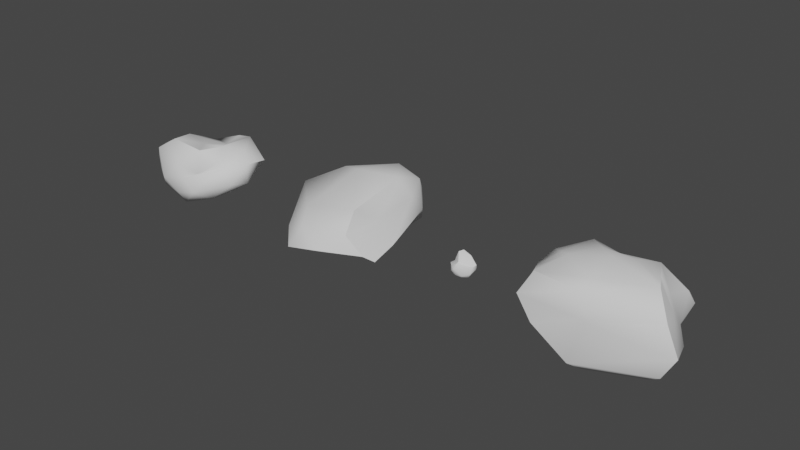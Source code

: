 # Source: stonecollection.blend  (saved by Blender 2.80.75; exported with 4.5.12 LTS)
import bpy
from mathutils import Matrix  # noqa: F401  (used for matrix-valued properties, if any)

bpy.ops.wm.read_factory_settings(use_empty=True)
scene = bpy.context.scene
scene.name = 'Scene'

# ---- collections
col_collection = bpy.data.collections.new('Collection'); scene.collection.children.link(col_collection)

# ---- node groups
ng_auto_smooth = bpy.data.node_groups.new('Auto Smooth', 'GeometryNodeTree')
_s = ng_auto_smooth.interface.new_socket(name='Geometry', in_out='OUTPUT', socket_type='NodeSocketGeometry')
_s = ng_auto_smooth.interface.new_socket(name='Geometry', in_out='INPUT', socket_type='NodeSocketGeometry')
_s = ng_auto_smooth.interface.new_socket(name='Angle', in_out='INPUT', socket_type='NodeSocketFloat')
_s.subtype = 'ANGLE'
_s.min_value = 0.0
_s.max_value = 3.142
ng_auto_smooth.is_modifier = True
_N = ng_auto_smooth.nodes; _L = ng_auto_smooth.links
n0 = _N.new('NodeGroupOutput'); n0.name = 'Group Output'; n0.location = (480, -100)
n1 = _N.new('NodeGroupInput'); n1.name = 'Group Input'; n1.location = (-420, -300)
n2 = _N.new('NodeGroupInput'); n2.name = 'Group Input.001'; n2.location = (-60, -100)
n3 = _N.new('GeometryNodeSetShadeSmooth'); n3.name = 'Set Shade Smooth'; n3.location = (120, -100)
n3.domain = 'EDGE'
n4 = _N.new('GeometryNodeSetShadeSmooth'); n4.name = 'Set Shade Smooth.001'; n4.location = (300, -100)
n5 = _N.new('GeometryNodeInputMeshEdgeAngle'); n5.name = 'Edge Angle'; n5.location = (-420, -220)
n6 = _N.new('GeometryNodeInputEdgeSmooth'); n6.name = 'Is Edge Smooth'; n6.location = (-60, -160)
n7 = _N.new('GeometryNodeInputShadeSmooth'); n7.name = 'Is Face Smooth'; n7.location = (-240, -340)
n8 = _N.new('FunctionNodeBooleanMath'); n8.name = 'Boolean Math'; n8.location = (-60, -220)
n9 = _N.new('FunctionNodeCompare'); n9.name = 'Compare'; n9.location = (-240, -180)
n9.operation = 'LESS_EQUAL'
_L.new(n5.outputs[0], n9.inputs[0])
_L.new(n4.outputs[0], n0.inputs[0])
_L.new(n1.outputs[1], n9.inputs[1])
_L.new(n9.outputs[0], n8.inputs[0])
_L.new(n7.outputs[0], n8.inputs[1])
_L.new(n2.outputs[0], n3.inputs[0])
_L.new(n6.outputs[0], n3.inputs[1])
_L.new(n3.outputs[0], n4.inputs[0])
_L.new(n8.outputs[0], n3.inputs[2])
n0.is_active_output = True

# ---- world
world_world = bpy.data.worlds.new('World'); scene.world = world_world
world_world.use_nodes = True; world_world.node_tree.nodes.clear()
_N = world_world.node_tree.nodes; _L = world_world.node_tree.links
n0 = _N.new('ShaderNodeOutputWorld'); n0.name = 'World Output'; n0.location = (300, 300)
n1 = _N.new('ShaderNodeBackground'); n1.name = 'Background'; n1.location = (10, 300)
n1.inputs[0].default_value = (0.05088, 0.05088, 0.05088, 1.0)
_L.new(n1.outputs[0], n0.inputs[0])
n0.is_active_output = True
world_world.color = (0.05088, 0.05088, 0.05088)
world_world.use_sun_shadow = False
world_world.sun_shadow_jitter_overblur = 0.0

# ---- meshes
me_sphere_001 = bpy.data.meshes.new('Sphere.001')
me_sphere_001.from_pydata([(0.1323, 0.436, 1.021), (0.1395, 0.631, 0.9106), (0.1828, 0.5992, 0.3663), (0.1323, 0.802, -0.3446), (0.1323, 0.436, -0.7106), (0.1323, -0.064, 1.155), (0.6078, 0.09051, 1.021), (0.7872, 0.4067, 0.7053), (0.9146, 0.4481, 0.2053), (0.7872, 0.4067, -0.2947), (0.6078, 0.09051, -0.7106), (0.4262, -0.4685, 1.021), (0.6248, -0.6772, 0.5258), (0.6382, -0.8686, 0.1799), (0.5784, -0.7239, -0.2301), (0.4262, -0.4685, -0.7106), (0.1323, -0.064, -0.8446), (-0.1616, -0.4685, 1.021), (-0.2093, -0.5675, 0.7448), (-0.288, -0.6759, 0.2448), (-0.2093, -0.5675, -0.2552), (-0.1616, -0.4685, -0.7106), (-0.1829, 0.1273, 1.042), (-0.3082, 0.5485, 0.8785), (-0.4356, 0.5899, 0.3785), (-0.3082, 0.5485, -0.1215), (-0.2089, 0.01266, -0.7557), (-0.3404, -0.219, -0.5761), (-0.4699, 0.02436, -0.367), (-0.573, -0.009139, 0.133), (-0.4699, 0.02436, 0.633), (-0.3835, -0.1367, 0.8532), (0.09345, -0.4579, 0.9005), (0.06891, -0.4124, -0.746), (0.2094, -0.4452, -0.2566), (0.2094, -0.5536, 0.2434), (0.1733, -0.4889, 0.7068), (0.2234, -0.4507, 0.933), (0.3729, -0.6975, -0.4107), (0.3729, -0.6975, 0.5893), (-0.2746, -0.1032, -0.6659), (-0.5043, 0.2904, 0.2557), (-0.2832, -0.004704, 0.9477), (-0.01469, -0.2663, 1.088), (-0.01469, -0.2663, -0.7776), (-0.3891, 0.2864, -0.2443), (-0.3891, 0.2864, 0.7557), (0.2234, -0.4507, -0.7991), (0.4123, -0.8059, 0.08934), (0.715, -0.2233, 0.2511), (0.6119, -0.1898, 0.7511), (0.517, -0.189, 1.021), (0.517, -0.189, -0.7106), (0.6119, -0.1898, -0.2489), (0.2792, -0.2663, -0.7776), (0.8424, 0.06519, 0.1349), (0.5624, -0.04924, 1.021), (0.7271, 0.06123, -0.3651), (-0.04421, -0.4044, -0.744), (-0.03931, -0.6148, 0.2441), (0.2792, -0.2663, 1.088), (-0.04421, -0.4044, 0.988), (6.071e-05, -0.5064, -0.2559), (-0.01799, -0.5282, 0.7258), (0.1044, -0.3585, -0.7883), (0.1044, -0.3585, 1.011), (0.7271, 0.06123, 0.6349), (0.5624, -0.04924, -0.7106)], [], [(4, 10, 9, 3), (2, 8, 7, 1), (0, 6, 5), (16, 10, 4), (3, 9, 8, 2), (1, 7, 6, 0), (49, 13, 12, 50), (56, 51, 11, 60), (54, 15, 52, 67), (53, 14, 13, 49), (50, 12, 11, 51), (52, 15, 14, 53), (65, 61, 17, 43), (64, 58, 33, 47), (62, 20, 19, 59), (63, 18, 17, 61), (58, 21, 20, 62), (59, 19, 18, 63), (44, 40, 27, 21), (45, 25, 24, 41), (46, 23, 22, 42), (40, 26, 25, 45), (41, 24, 23, 46), (43, 42, 22, 5), (16, 4, 26), (25, 3, 2, 24), (23, 1, 0, 22), (26, 4, 3, 25), (24, 2, 1, 23), (22, 0, 5), (19, 29, 30, 18), (21, 27, 28, 20), (18, 30, 31, 17), (20, 28, 29, 19), (48, 35, 36, 39), (47, 33, 34, 38), (39, 36, 32, 37), (38, 34, 35, 48), (14, 38, 48, 13), (12, 39, 37, 11), (15, 47, 38, 14), (13, 48, 39, 12), (17, 31, 42, 43), (29, 41, 46, 30), (27, 40, 45, 28), (30, 46, 42, 31), (28, 45, 41, 29), (16, 26, 40, 44), (54, 64, 47, 15), (60, 65, 43, 5), (67, 52, 53, 57), (66, 50, 51, 56), (57, 53, 49, 55), (55, 49, 50, 66), (8, 55, 66, 7), (9, 57, 55, 8), (7, 66, 56, 6), (10, 67, 57, 9), (11, 37, 65, 60), (16, 44, 64, 54), (35, 59, 63, 36), (33, 58, 62, 34), (36, 63, 61, 32), (34, 62, 59, 35), (44, 21, 58, 64), (37, 32, 61, 65), (16, 54, 67, 10), (6, 56, 60, 5)])
me_sphere_001.polygons.foreach_set('use_smooth', [True] * 68)
_uv = me_sphere_001.uv_layers.new(name='UVMap')
_uv.uv.foreach_set('vector', [0.4744, 0.4666, 0.6225, 0.4969, 0.6803, 0.3965, 0.4775, 0.3681, 0.5484, 0.1798, 0.7448, 0.27, 0.7448, 0.1272, 0.57, 0.03043, 0.08925, 0.7823, 0.2109, 0.8782, 0.2315, 0.7694, 0.516, 0.7615, 0.5168, 0.8776, 0.6521, 0.7902, 0.4775, 0.3681, 0.6803, 0.3965, 0.7448, 0.27, 0.5484, 0.1798, 0.57, 0.03043, 0.7448, 0.1272, 0.7342, 0.03033, 0.586, 0.0, 0.1989, 0.2139, 0.382, 0.2341, 0.3303, 0.1381, 0.1969, 0.07514, 0.2473, 0.8591, 0.2837, 0.8399, 0.3565, 0.8017, 0.294, 0.7855, 0.449, 0.7739, 0.382, 0.7862, 0.4494, 0.8319, 0.4831, 0.8547, 0.1966, 0.352, 0.3462, 0.3473, 0.382, 0.2341, 0.1989, 0.2139, 0.1969, 0.07514, 0.3303, 0.1381, 0.2866, 0.0, 0.2033, 6.602e-08, 0.2029, 0.4796, 0.2862, 0.4796, 0.3462, 0.3473, 0.1966, 0.352, 0.3083, 0.7284, 0.3125, 0.6869, 0.3248, 0.6586, 0.2782, 0.714, 0.4395, 0.7244, 0.4407, 0.6798, 0.4285, 0.707, 0.404, 0.7469, 0.8555, 0.6404, 0.7938, 0.6367, 0.7544, 0.7748, 0.827, 0.7797, 0.8285, 0.9084, 0.7728, 0.9094, 0.7866, 0.9825, 0.8239, 0.9744, 0.8603, 0.5021, 0.823, 0.5102, 0.7938, 0.6367, 0.8555, 0.6404, 0.827, 0.7797, 0.7544, 0.7748, 0.7728, 0.9094, 0.8285, 0.9084, 0.4751, 0.702, 0.5432, 0.641, 0.5186, 0.6063, 0.4341, 0.6424, 0.6625, 0.604, 0.7272, 0.6336, 0.7544, 0.5565, 0.6785, 0.5267, 0.09618, 0.6153, 0.03072, 0.6646, 0.1586, 0.6903, 0.1875, 0.647, 0.5432, 0.641, 0.5677, 0.6757, 0.7272, 0.6336, 0.6625, 0.604, 0.07652, 0.5281, 0.0, 0.5767, 0.03072, 0.6646, 0.09618, 0.6153, 0.2782, 0.714, 0.1875, 0.647, 0.1586, 0.6903, 0.2315, 0.7694, 0.516, 0.7615, 0.6521, 0.7902, 0.5677, 0.6757, 0.3866, 0.2797, 0.4775, 0.3681, 0.5484, 0.1798, 0.382, 0.1368, 0.03072, 0.6646, 0.0327, 0.7822, 0.08925, 0.7823, 0.1586, 0.6903, 0.5677, 0.6757, 0.6521, 0.7902, 0.7544, 0.7847, 0.7272, 0.6336, 0.382, 0.1368, 0.5484, 0.1798, 0.57, 0.03043, 0.4511, 0.01031, 0.1586, 0.6903, 0.08925, 0.7823, 0.2315, 0.7694, 0.3565, 0.5237, 0.153, 0.4796, 0.1616, 0.5659, 0.3429, 0.6085, 0.4341, 0.6424, 0.5186, 0.6063, 0.5977, 0.5743, 0.416, 0.5774, 0.3429, 0.6085, 0.1616, 0.5659, 0.2165, 0.6038, 0.3248, 0.6586, 0.416, 0.5774, 0.5977, 0.5743, 0.6026, 0.4969, 0.3985, 0.4996, 0.9421, 0.7582, 0.8996, 0.7846, 0.8842, 0.9074, 0.9279, 0.8893, 0.9321, 0.4969, 0.891, 0.5053, 0.9173, 0.6442, 0.9489, 0.6166, 0.9279, 0.8893, 0.8842, 0.9074, 0.8602, 0.9567, 0.8958, 0.9692, 0.752, 0.001967, 0.7448, 0.09037, 0.8094, 0.09582, 0.8094, 0.0, 1.0, 0.6729, 0.9489, 0.6166, 0.9421, 0.7582, 0.9983, 0.792, 1.0, 0.8787, 0.9279, 0.8893, 0.8958, 0.9692, 0.9486, 1.0, 0.985, 0.5277, 0.9321, 0.4969, 0.9489, 0.6166, 1.0, 0.6729, 0.9983, 0.792, 0.9421, 0.7582, 0.9279, 0.8893, 1.0, 0.8787, 0.3248, 0.6586, 0.2165, 0.6038, 0.1875, 0.647, 0.2782, 0.714, 0.153, 0.4796, 0.07652, 0.5281, 0.09618, 0.6153, 0.1616, 0.5659, 0.5186, 0.6063, 0.5432, 0.641, 0.6625, 0.604, 0.5977, 0.5743, 0.1616, 0.5659, 0.09618, 0.6153, 0.1875, 0.647, 0.2165, 0.6038, 0.5977, 0.5743, 0.6625, 0.604, 0.6785, 0.5267, 0.6026, 0.4969, 0.516, 0.7615, 0.5677, 0.6757, 0.5432, 0.641, 0.4751, 0.702, 0.449, 0.7739, 0.4395, 0.7244, 0.404, 0.7469, 0.382, 0.7862, 0.294, 0.7855, 0.3083, 0.7284, 0.2782, 0.714, 0.2315, 0.7694, 0.1612, 0.4796, 0.2029, 0.4796, 0.1966, 0.352, 0.1194, 0.3843, 0.1197, 0.1074, 0.1969, 0.07514, 0.2033, 6.602e-08, 0.1616, 3.301e-08, 0.1194, 0.3843, 0.1966, 0.352, 0.1989, 0.2139, 0.1105, 0.2462, 0.1105, 0.2462, 0.1989, 0.2139, 0.1969, 0.07514, 0.1197, 0.1074, 0.0, 0.2266, 0.1105, 0.2462, 0.1197, 0.1074, 0.02033, 0.08778, 0.02009, 0.3647, 0.1194, 0.3843, 0.1105, 0.2462, 0.0, 0.2266, 0.02033, 0.08778, 0.1197, 0.1074, 0.1616, 3.301e-08, 0.1199, 6.602e-08, 0.1195, 0.4796, 0.1612, 0.4796, 0.1194, 0.3843, 0.02009, 0.3647, 0.3565, 0.8017, 0.3384, 0.7429, 0.3083, 0.7284, 0.294, 0.7855, 0.516, 0.7615, 0.4751, 0.702, 0.4395, 0.7244, 0.449, 0.7739, 0.8996, 0.7846, 0.827, 0.7797, 0.8285, 0.9084, 0.8842, 0.9074, 0.891, 0.5053, 0.8603, 0.5021, 0.8555, 0.6404, 0.9173, 0.6442, 0.8842, 0.9074, 0.8285, 0.9084, 0.8239, 0.9744, 0.8602, 0.9567, 0.9173, 0.6442, 0.8555, 0.6404, 0.827, 0.7797, 0.8996, 0.7846, 0.4751, 0.702, 0.4341, 0.6424, 0.4407, 0.6798, 0.4395, 0.7244, 0.8958, 0.9692, 0.8602, 0.9567, 0.8239, 0.9744, 0.8674, 0.9833, 0.516, 0.7615, 0.449, 0.7739, 0.4831, 0.8547, 0.5168, 0.8776, 0.2109, 0.8782, 0.2473, 0.8591, 0.294, 0.7855, 0.2315, 0.7694])
me_sphere_001.use_remesh_preserve_volume = False
me_sphere_001.use_remesh_preserve_attributes = False
me_sphere_001.use_mirror_vertex_groups = False
me_sphere_001.update()
me_icosphere = bpy.data.meshes.new('Icosphere')
me_icosphere.from_pydata([(0.002032, -0.001141, -0.2563), (0.1943, -0.09534, -0.1823), (-0.06514, -0.2095, -0.1359), (-0.1989, -0.001949, -0.08899), (-0.06557, 0.1999, -0.1421), (0.1969, 0.1098, -0.1681), (0.04139, -0.2082, 0.07945), (-0.1677, -0.1249, 0.08382), (-0.2447, 0.1851, 0.03066), (0.07214, 0.2064, 0.08712), (0.1614, -0.02127, 0.02646), (-0.01383, 0.006168, 0.2437), (-0.0335, -0.1242, -0.2378), (0.1092, -0.08031, -0.2521), (0.0705, -0.2001, -0.1699), (0.2196, 0.01977, -0.1556), (0.1097, 0.08013, -0.2197), (-0.121, -0.008458, -0.2181), (-0.1683, -0.1294, -0.1505), (-0.03683, 0.1219, -0.217), (-0.1537, 0.09821, -0.2048), (0.06172, 0.1904, -0.1505), (0.2306, -0.02715, -0.07487), (0.2473, 0.07785, -0.07282), (-0.02958, -0.2486, -0.008453), (0.108, -0.1573, 0.04106), (-0.205, -0.07954, 0.02029), (-0.138, -0.2092, -0.05367), (-0.2099, 0.2346, -0.121), (-0.2721, 0.1073, -0.08321), (0.1747, 0.1685, -0.07799), (-0.0007535, 0.2434, -0.01526), (0.1309, -0.1059, -0.01343), (-0.08484, -0.2138, 0.05696), (-0.2319, 0.03214, 0.03215), (-0.07089, 0.2036, 0.1151), (0.1553, 0.1125, 0.112), (0.03411, -0.1367, 0.08925), (0.07747, -0.03221, 0.1477), (-0.11, -0.05914, 0.09626), (-0.1306, 0.08745, 0.1079), (0.01413, 0.1217, 0.23)], [], [(0, 13, 12), (1, 13, 15), (0, 12, 17), (0, 17, 19), (0, 19, 16), (1, 15, 22), (2, 14, 24), (3, 18, 26), (4, 20, 28), (5, 21, 30), (1, 22, 25), (2, 24, 27), (3, 26, 29), (4, 28, 31), (5, 30, 23), (6, 32, 37), (7, 33, 39), (8, 34, 40), (9, 35, 41), (10, 36, 38), (38, 41, 11), (38, 36, 41), (36, 9, 41), (41, 40, 11), (41, 35, 40), (35, 8, 40), (40, 39, 11), (40, 34, 39), (34, 7, 39), (39, 37, 11), (39, 33, 37), (33, 6, 37), (37, 38, 11), (37, 32, 38), (32, 10, 38), (23, 36, 10), (23, 30, 36), (30, 9, 36), (31, 35, 9), (31, 28, 35), (28, 8, 35), (29, 34, 8), (29, 26, 34), (26, 7, 34), (27, 33, 7), (27, 24, 33), (24, 6, 33), (25, 32, 6), (25, 22, 32), (22, 10, 32), (30, 31, 9), (30, 21, 31), (21, 4, 31), (28, 29, 8), (28, 20, 29), (20, 3, 29), (26, 27, 7), (26, 18, 27), (18, 2, 27), (24, 25, 6), (24, 14, 25), (14, 1, 25), (22, 23, 10), (22, 15, 23), (15, 5, 23), (16, 21, 5), (16, 19, 21), (19, 4, 21), (19, 20, 4), (19, 17, 20), (17, 3, 20), (17, 18, 3), (17, 12, 18), (12, 2, 18), (15, 16, 5), (15, 13, 16), (13, 0, 16), (12, 14, 2), (12, 13, 14), (13, 1, 14)])
me_icosphere.polygons.foreach_set('use_smooth', [True] * 80)
_uv = me_icosphere.uv_layers.new(name='UVMap')
_uv.uv.foreach_set('vector', [0.5185, 0.2746, 0.4647, 0.3717, 0.4038, 0.256, 0.8744, 0.006524, 0.971, 0.0, 0.87, 0.1084, 0.5185, 0.2746, 0.4038, 0.256, 0.4971, 0.1659, 0.5185, 0.2746, 0.4971, 0.1659, 0.6288, 0.22, 0.5185, 0.2746, 0.6288, 0.22, 0.6143, 0.3466, 0.8744, 0.006524, 0.87, 0.1084, 0.7914, 0.08977, 0.7975, 0.629, 0.8207, 0.5109, 0.9221, 0.6507, 0.1342, 0.2633, 0.00402, 0.2325, 0.1423, 0.1559, 0.7047, 0.1718, 0.5901, 0.1237, 0.7156, 0.0441, 0.9117, 0.179, 0.9797, 0.2469, 0.8666, 0.249, 0.7432, 0.7252, 0.8471, 0.7158, 0.8471, 0.8981, 0.7975, 0.629, 0.9221, 0.6507, 0.8311, 0.7158, 0.1342, 0.2633, 0.1423, 0.1559, 0.2228, 0.3332, 0.4525, 0.5046, 0.523, 0.4048, 0.4907, 0.6024, 0.9117, 0.179, 0.8666, 0.249, 0.8075, 0.1771, 0.03704, 0.6193, 0.1289, 0.5079, 0.1003, 0.6292, 0.06537, 0.736, 0.0, 0.6736, 0.1384, 0.712, 0.3424, 0.2897, 0.232, 0.2103, 0.3066, 0.1603, 0.5404, 0.7052, 0.6299, 0.6139, 0.7002, 0.7365, 0.2179, 0.5168, 0.3511, 0.5756, 0.2134, 0.6432, 0.2134, 0.6432, 0.3511, 0.731, 0.2457, 0.7565, 0.2134, 0.6432, 0.3511, 0.5756, 0.3511, 0.731, 0.5548, 0.7882, 0.5404, 0.7052, 0.7002, 0.7365, 0.389, 0.05791, 0.3066, 0.1603, 0.3164, 0.0, 0.389, 0.05791, 0.389, 0.1961, 0.3066, 0.1603, 0.6299, 0.6139, 0.6635, 0.4525, 0.7002, 0.5816, 0.3066, 0.1603, 0.1925, 0.09036, 0.3164, 0.0, 0.3066, 0.1603, 0.232, 0.2103, 0.1925, 0.09036, 0.8534, 0.3787, 0.8018, 0.2814, 0.8534, 0.249, 0.1925, 0.09036, 0.1195, 0.01737, 0.3164, 0.0, 0.1384, 0.712, 0.0, 0.6736, 0.1003, 0.6292, 0.0, 0.6736, 0.03704, 0.6193, 0.1003, 0.6292, 0.1003, 0.6292, 0.2134, 0.6432, 0.2457, 0.7565, 0.1003, 0.6292, 0.1289, 0.5079, 0.2134, 0.6432, 0.1289, 0.5079, 0.2179, 0.5168, 0.2134, 0.6432, 0.305, 0.4031, 0.3511, 0.5756, 0.2179, 0.5168, 0.8075, 0.1771, 0.8666, 0.249, 0.7156, 0.249, 0.3929, 0.7116, 0.5404, 0.7052, 0.5548, 0.7882, 0.4907, 0.6024, 0.6299, 0.6139, 0.5404, 0.7052, 0.4907, 0.6024, 0.523, 0.4048, 0.6299, 0.6139, 0.523, 0.4048, 0.6635, 0.4525, 0.6299, 0.6139, 0.2228, 0.3332, 0.232, 0.2103, 0.3424, 0.2897, 0.2228, 0.3332, 0.1423, 0.1559, 0.232, 0.2103, 0.1423, 0.1559, 0.1431, 0.08207, 0.232, 0.2103, 0.0, 0.1221, 0.05606, 0.03326, 0.1431, 0.08207, 0.8311, 0.7158, 0.9221, 0.6507, 0.9365, 0.7158, 0.9221, 0.6507, 1.0, 0.6261, 0.9365, 0.7158, 0.3743, 0.4786, 0.3511, 0.5402, 0.357, 0.4031, 0.3743, 0.4786, 0.3743, 0.6565, 0.3511, 0.5402, 0.2083, 0.4118, 0.2179, 0.5168, 0.1289, 0.5079, 0.3929, 0.7116, 0.4907, 0.6024, 0.5404, 0.7052, 0.3929, 0.7116, 0.389, 0.5947, 0.4907, 0.6024, 0.389, 0.5947, 0.4525, 0.5046, 0.4907, 0.6024, 0.2869, 0.4031, 0.2228, 0.3332, 0.3424, 0.2897, 0.7156, 0.0441, 0.5901, 0.1237, 0.5955, 0.0, 0.8018, 0.249, 0.8018, 0.3792, 0.7156, 0.366, 0.1423, 0.1559, 0.0, 0.1221, 0.1431, 0.08207, 0.1423, 0.1559, 0.00402, 0.2325, 0.0, 0.1221, 0.7158, 0.6991, 0.7975, 0.629, 0.8311, 0.7158, 0.9221, 0.6507, 0.9772, 0.5575, 1.0, 0.6261, 0.7797, 1.0, 0.7002, 0.8521, 0.8471, 0.8981, 0.7002, 0.8521, 0.7432, 0.7252, 0.8471, 0.8981, 0.2083, 0.4118, 0.305, 0.4031, 0.2179, 0.5168, 0.7914, 0.08977, 0.87, 0.1084, 0.8075, 0.1771, 0.87, 0.1084, 0.9117, 0.179, 0.8075, 0.1771, 0.6143, 0.3466, 0.7156, 0.2799, 0.6622, 0.4048, 0.6143, 0.3466, 0.6288, 0.22, 0.7156, 0.2799, 0.6288, 0.22, 0.7047, 0.1718, 0.7156, 0.2799, 0.6288, 0.22, 0.5901, 0.1237, 0.7047, 0.1718, 0.6288, 0.22, 0.4971, 0.1659, 0.5901, 0.1237, 0.04758, 0.3228, 0.1342, 0.2633, 0.135, 0.3754, 0.04758, 0.3228, 0.00402, 0.2325, 0.1342, 0.2633, 0.4971, 0.1659, 0.4038, 0.256, 0.389, 0.1273, 0.7002, 0.5622, 0.7975, 0.629, 0.7158, 0.6991, 0.87, 0.1084, 0.9844, 0.1401, 0.9117, 0.179, 0.87, 0.1084, 0.971, 0.0, 0.9844, 0.1401, 0.4647, 0.3717, 0.5185, 0.2746, 0.6143, 0.3466, 0.7002, 0.5622, 0.8207, 0.5109, 0.7975, 0.629, 0.7002, 0.5622, 0.7276, 0.444, 0.8207, 0.5109, 0.7276, 0.444, 0.8188, 0.4048, 0.8207, 0.5109])
me_icosphere.use_remesh_preserve_volume = False
me_icosphere.use_remesh_preserve_attributes = False
me_icosphere.use_mirror_vertex_groups = False
me_icosphere.update()
me_icosphere_001 = bpy.data.meshes.new('Icosphere.001')
me_icosphere_001.from_pydata([(-0.09117, 0.243, -0.857), (0.8985, 0.09541, -0.2728), (-0.5074, -0.5129, -0.4141), (-1.358, 0.1374, -0.3558), (-0.2429, 0.6425, -0.05559), (0.8929, 0.7025, -0.2276), (0.1292, -0.2111, 0.7129), (-1.113, -0.152, 0.4839), (-1.114, 0.723, 0.4968), (0.3589, 0.6551, 0.731), (1.053, 0.3997, 0.517), (-0.1894, 0.224, 1.06), (-0.3603, -0.2604, -0.7626), (0.6506, 0.2546, -0.6504), (0.4402, -0.04328, -0.2473), (1.103, 0.2792, -0.4427), (0.4909, 0.4985, -0.7387), (-0.7895, 0.03388, -0.7018), (-1.101, -0.2317, -0.5094), (0.0338, 0.4213, -0.3981), (-0.9627, 0.5341, -0.2376), (0.5315, 0.8894, 0.02226), (1.144, 0.1988, 0.2006), (1.178, 0.6039, 0.03483), (-0.05271, -0.3236, 0.2275), (0.7043, -0.09971, 0.2796), (-1.456, -0.02994, -0.0002986), (-0.9397, -0.3766, -0.02034), (-0.78, 0.8548, 0.2224), (-1.413, 0.4293, 0.09961), (0.7258, 0.7566, 0.2874), (0.185, 0.9429, 0.3389), (0.5423, 0.06035, 0.8054), (-0.4351, -0.08787, 0.7642), (-1.325, 0.2612, 0.5501), (-0.1922, 0.7718, 0.7655), (0.7741, 0.7481, 0.5264), (-0.0374, -0.0008069, 1.076), (0.4331, 0.461, 1.075), (-0.7593, 0.159, 0.9444), (-0.6332, 0.439, 0.9635), (0.04947, 0.6388, 0.9429)], [], [(0, 13, 12), (1, 13, 15), (0, 12, 17), (0, 17, 19), (0, 19, 16), (1, 15, 22), (2, 14, 24), (3, 18, 26), (4, 20, 28), (5, 21, 30), (1, 22, 25), (2, 24, 27), (3, 26, 29), (4, 28, 31), (5, 30, 23), (6, 32, 37), (7, 33, 39), (8, 34, 40), (9, 35, 41), (10, 36, 38), (38, 41, 11), (38, 36, 41), (36, 9, 41), (41, 40, 11), (41, 35, 40), (35, 8, 40), (40, 39, 11), (40, 34, 39), (34, 7, 39), (39, 37, 11), (39, 33, 37), (33, 6, 37), (37, 38, 11), (37, 32, 38), (32, 10, 38), (23, 36, 10), (23, 30, 36), (30, 9, 36), (31, 35, 9), (31, 28, 35), (28, 8, 35), (29, 34, 8), (29, 26, 34), (26, 7, 34), (27, 33, 7), (27, 24, 33), (24, 6, 33), (25, 32, 6), (25, 22, 32), (22, 10, 32), (30, 31, 9), (30, 21, 31), (21, 4, 31), (28, 29, 8), (28, 20, 29), (20, 3, 29), (26, 27, 7), (26, 18, 27), (18, 2, 27), (24, 25, 6), (24, 14, 25), (14, 1, 25), (22, 23, 10), (22, 15, 23), (15, 5, 23), (16, 21, 5), (16, 19, 21), (19, 4, 21), (19, 20, 4), (19, 17, 20), (17, 3, 20), (17, 18, 3), (17, 12, 18), (12, 2, 18), (15, 16, 5), (15, 13, 16), (13, 0, 16), (12, 14, 2), (12, 13, 14), (13, 1, 14)])
me_icosphere_001.polygons.foreach_set('use_smooth', [True] * 80)
_uv = me_icosphere_001.uv_layers.new(name='UVMap')
_uv.uv.foreach_set('vector', [0.7379, 0.763, 0.7959, 0.5996, 0.8327, 0.8538, 0.8654, 0.5476, 0.7959, 0.5996, 0.8314, 0.4962, 0.7379, 0.763, 0.8327, 0.8538, 0.7431, 0.9208, 0.0, 0.2639, 0.04683, 0.1048, 0.09928, 0.3145, 0.0, 0.2639, 0.09928, 0.3145, 0.01689, 0.4085, 0.7046, 0.4353, 0.7282, 0.4903, 0.6123, 0.5011, 0.7282, 0.08996, 0.6916, 0.3281, 0.6039, 0.2085, 0.5402, 0.6591, 0.4788, 0.7478, 0.4679, 0.6013, 0.2073, 0.2799, 0.2051, 0.1148, 0.3184, 0.1877, 0.1117, 0.521, 0.2036, 0.4637, 0.2245, 0.5022, 0.7046, 0.4353, 0.6123, 0.5011, 0.6073, 0.3864, 0.7282, 0.08996, 0.6039, 0.2085, 0.6138, 0.01347, 0.5402, 0.6591, 0.4679, 0.6013, 0.5434, 0.5515, 0.2073, 0.2799, 0.3184, 0.1877, 0.2906, 0.4018, 0.1117, 0.521, 0.2245, 0.5022, 0.1306, 0.5813, 0.5051, 0.2616, 0.4779, 0.3706, 0.4021, 0.2466, 0.4811, 0.0, 0.453, 0.1519, 0.3741, 0.1039, 0.817, 0.1008, 0.9237, 0.05385, 0.9097, 0.2357, 0.8214, 0.4257, 0.8118, 0.316, 0.8511, 0.3791, 0.5702, 0.7177, 0.6436, 0.7432, 0.5448, 0.8538, 0.8926, 0.4672, 0.8511, 0.3791, 0.9544, 0.3326, 0.8926, 0.4672, 0.774, 0.4962, 0.8511, 0.3791, 0.2648, 0.5179, 0.3174, 0.4282, 0.3741, 0.3666, 0.8511, 0.3791, 0.9097, 0.2357, 0.9544, 0.3326, 0.8511, 0.3791, 0.8118, 0.316, 0.9097, 0.2357, 0.8118, 0.316, 0.817, 0.1008, 0.9097, 0.2357, 0.9097, 0.2357, 0.9696, 0.2033, 0.9544, 0.3326, 0.9097, 0.2357, 0.9237, 0.05385, 0.9696, 0.2033, 0.9237, 0.05385, 1.0, 0.08573, 0.9696, 0.2033, 0.9696, 0.2033, 1.0, 0.362, 0.9544, 0.3326, 0.3741, 0.1039, 0.453, 0.1519, 0.4021, 0.2466, 0.453, 0.1519, 0.5051, 0.2616, 0.4021, 0.2466, 1.0, 0.362, 0.8926, 0.4672, 0.9544, 0.3326, 0.4021, 0.2466, 0.4779, 0.3706, 0.3754, 0.3809, 0.4779, 0.3706, 0.5234, 0.5008, 0.3754, 0.3809, 0.6436, 0.6211, 0.6436, 0.7432, 0.5702, 0.7177, 0.1306, 0.5813, 0.2245, 0.5022, 0.2648, 0.5179, 0.2245, 0.5022, 0.3174, 0.4282, 0.2648, 0.5179, 0.7282, 0.361, 0.8118, 0.316, 0.8214, 0.4257, 0.7282, 0.361, 0.7566, 0.149, 0.8118, 0.316, 0.7566, 0.149, 0.817, 0.1008, 0.8118, 0.316, 0.8484, 0.0, 0.9237, 0.05385, 0.817, 0.1008, 0.5434, 0.5515, 0.4679, 0.6013, 0.4532, 0.5011, 0.4679, 0.6013, 0.3741, 0.5733, 0.4532, 0.5011, 0.6138, 0.01347, 0.453, 0.1519, 0.4811, 0.0, 0.6138, 0.01347, 0.6039, 0.2085, 0.453, 0.1519, 0.6039, 0.2085, 0.5051, 0.2616, 0.453, 0.1519, 0.6073, 0.3864, 0.4779, 0.3706, 0.5051, 0.2616, 0.6073, 0.3864, 0.6123, 0.5011, 0.4779, 0.3706, 0.6123, 0.5011, 0.5234, 0.5008, 0.4779, 0.3706, 0.7511, 0.466, 0.7282, 0.361, 0.8214, 0.4257, 0.2245, 0.5022, 0.2036, 0.4637, 0.2906, 0.4018, 0.2036, 0.4637, 0.2073, 0.2799, 0.2906, 0.4018, 0.3184, 0.1877, 0.2831, 0.02013, 0.3741, 0.1144, 0.3184, 0.1877, 0.2051, 0.1148, 0.2831, 0.02013, 0.2051, 0.1148, 0.1593, 0.0, 0.2831, 0.02013, 0.4679, 0.6013, 0.3861, 0.6982, 0.3741, 0.5733, 0.4679, 0.6013, 0.4788, 0.7478, 0.3861, 0.6982, 0.4788, 0.7478, 0.3931, 0.8296, 0.3861, 0.6982, 0.6039, 0.2085, 0.6073, 0.3864, 0.5051, 0.2616, 0.6039, 0.2085, 0.6916, 0.3281, 0.6073, 0.3864, 0.6916, 0.3281, 0.7046, 0.4353, 0.6073, 0.3864, 0.5434, 0.6364, 0.6436, 0.6211, 0.5702, 0.7177, 0.5434, 0.6364, 0.595, 0.5011, 0.6436, 0.6211, 0.006882, 0.5304, 0.1117, 0.521, 0.1306, 0.5813, 0.01689, 0.4085, 0.2036, 0.4637, 0.1117, 0.521, 0.01689, 0.4085, 0.09928, 0.3145, 0.2036, 0.4637, 0.09928, 0.3145, 0.2073, 0.2799, 0.2036, 0.4637, 0.09928, 0.3145, 0.2051, 0.1148, 0.2073, 0.2799, 0.09928, 0.3145, 0.04683, 0.1048, 0.2051, 0.1148, 0.04683, 0.1048, 0.1593, 0.0, 0.2051, 0.1148, 0.5434, 0.7968, 0.4788, 0.7478, 0.5402, 0.6591, 0.7431, 0.9208, 0.8327, 0.8538, 0.7886, 1.0, 0.4795, 0.8853, 0.3931, 0.8296, 0.4788, 0.7478, 0.006882, 0.5304, 0.01689, 0.4085, 0.1117, 0.521, 0.8314, 0.4962, 0.7959, 0.5996, 0.7282, 0.6181, 0.7959, 0.5996, 0.7379, 0.763, 0.7282, 0.6181, 0.0, 0.7765, 0.05638, 0.5813, 0.05638, 0.8221, 0.7074, 0.5011, 0.7074, 0.7568, 0.6436, 0.7011, 0.7959, 0.5996, 0.8654, 0.5476, 0.8654, 0.6536])
me_icosphere_001.use_remesh_preserve_volume = False
me_icosphere_001.use_remesh_preserve_attributes = False
me_icosphere_001.use_mirror_vertex_groups = False
me_icosphere_001.update()
me_icosphere_002 = bpy.data.meshes.new('Icosphere.002')
me_icosphere_002.from_pydata([(0.2053, 0.8561, -0.6244), (1.482, -0.8191, -0.2111), (-0.03499, -0.4984, -0.4474), (-1.818, 0.6479, -0.5493), (-0.2452, 1.845, -0.5266), (0.7504, 1.656, -0.3552), (0.9246, -1.093, 0.3384), (-0.8711, -0.9656, -0.05946), (-0.8913, 1.589, 0.4278), (0.3045, 1.946, 0.4759), (0.9646, 1.026, 0.447), (-0.3509, 0.6957, 0.8676), (0.2453, -0.08, -0.4746), (0.956, 0.01787, -0.4852), (0.6795, -0.3917, -0.2064), (1.025, 0.8692, -0.1687), (0.5047, 1.332, -0.4818), (-0.619, 0.9051, -0.5369), (-0.3345, -0.3327, -0.4874), (-0.1353, 1.508, -0.5638), (-0.7208, 1.579, -0.4816), (0.3305, 1.84, -0.421), (1.4, -0.1302, -0.116), (1.025, 1.326, 0.06595), (0.3845, -1.391, -0.08784), (1.317, -1.015, -0.05903), (-1.134, -0.7443, -0.5183), (-0.4157, -1.455, -0.2301), (-0.5678, 1.944, -0.007155), (-1.9, 1.009, -0.187), (0.7344, 1.694, 0.2966), (0.04532, 2.002, -0.1476), (1.003, -0.137, 0.3856), (-0.1458, -1.293, 0.2545), (-1.696, 0.4155, 0.2774), (-0.2601, 1.822, 0.3451), (0.7359, 1.579, 0.6336), (0.8458, -0.7252, 0.751), (0.6039, 0.9783, 0.839), (-0.4369, -0.8131, 0.5058), (-0.9061, 0.9458, 0.6901), (0.119, 1.597, 0.82)], [], [(0, 13, 12), (1, 13, 15), (0, 12, 17), (0, 17, 19), (0, 19, 16), (1, 15, 22), (2, 14, 24), (3, 18, 26), (4, 20, 28), (5, 21, 30), (1, 22, 25), (2, 24, 27), (3, 26, 29), (4, 28, 31), (5, 30, 23), (6, 32, 37), (7, 33, 39), (8, 34, 40), (9, 35, 41), (10, 36, 38), (38, 41, 11), (38, 36, 41), (36, 9, 41), (41, 40, 11), (41, 35, 40), (35, 8, 40), (40, 39, 11), (40, 34, 39), (34, 7, 39), (39, 37, 11), (39, 33, 37), (33, 6, 37), (37, 38, 11), (37, 32, 38), (32, 10, 38), (23, 36, 10), (23, 30, 36), (30, 9, 36), (31, 35, 9), (31, 28, 35), (28, 8, 35), (29, 34, 8), (29, 26, 34), (26, 7, 34), (27, 33, 7), (27, 24, 33), (24, 6, 33), (25, 32, 6), (25, 22, 32), (22, 10, 32), (30, 31, 9), (30, 21, 31), (21, 4, 31), (28, 29, 8), (28, 20, 29), (20, 3, 29), (26, 27, 7), (26, 18, 27), (18, 2, 27), (24, 25, 6), (24, 14, 25), (14, 1, 25), (22, 23, 10), (22, 15, 23), (15, 5, 23), (16, 21, 5), (16, 19, 21), (19, 4, 21), (19, 20, 4), (19, 17, 20), (17, 3, 20), (17, 18, 3), (17, 12, 18), (12, 2, 18), (15, 16, 5), (15, 13, 16), (13, 0, 16), (12, 14, 2), (12, 13, 14), (13, 1, 14)])
me_icosphere_002.polygons.foreach_set('use_smooth', [True] * 80)
_uv = me_icosphere_002.uv_layers.new(name='UVMap')
_uv.uv.foreach_set('vector', [0.3605, 0.174, 0.4336, 0.3463, 0.3048, 0.3184, 0.4716, 0.5065, 0.4336, 0.3463, 0.5139, 0.2268, 0.3605, 0.174, 0.3048, 0.3184, 0.2246, 0.1183, 0.3605, 0.174, 0.2246, 0.1183, 0.3497, 0.05671, 0.3605, 0.174, 0.3497, 0.05671, 0.4493, 0.1224, 0.4716, 0.5065, 0.5139, 0.2268, 0.5089, 0.3997, 0.2277, 0.3646, 0.3642, 0.3945, 0.2457, 0.5279, 0.0, 0.08479, 0.1869, 0.3214, 0.01962, 0.3347, 0.7439, 0.7392, 0.7588, 0.6516, 0.8141, 0.7012, 0.7439, 0.8675, 0.7333, 0.9243, 0.6265, 0.8633, 0.7439, 0.4547, 0.7265, 0.5589, 0.7063, 0.4352, 0.2277, 0.3646, 0.2457, 0.5279, 0.09996, 0.4879, 0.04302, 0.9535, 0.0, 0.7063, 0.1225, 1.0, 0.7439, 0.7392, 0.8141, 0.7012, 0.8035, 0.7946, 0.7439, 0.8675, 0.6265, 0.8633, 0.6818, 0.7934, 0.6127, 0.4443, 0.6145, 0.5771, 0.5367, 0.4964, 0.07699, 0.6423, 0.1242, 0.5279, 0.1872, 0.6111, 0.9058, 0.6324, 0.9498, 0.4352, 1.0, 0.5892, 0.92, 0.8328, 0.8916, 0.7405, 1.0, 0.7843, 0.6084, 0.7477, 0.5655, 0.8407, 0.5178, 0.7592, 0.8119, 0.06062, 0.9585, 0.07401, 0.8638, 0.2107, 0.8119, 0.06062, 0.8925, 0.0, 0.9585, 0.07401, 0.9878, 0.8731, 0.92, 0.8328, 1.0, 0.7843, 0.9585, 0.07401, 0.9585, 0.2702, 0.8638, 0.2107, 1.0, 0.7843, 0.8916, 0.7405, 1.0, 0.5892, 0.4407, 0.6876, 0.3704, 0.6038, 0.4407, 0.5279, 0.9585, 0.2702, 0.6322, 0.3622, 0.8638, 0.2107, 0.9585, 0.2702, 0.9525, 0.4352, 0.6322, 0.3622, 0.1872, 0.8907, 0.07699, 0.6423, 0.1872, 0.6111, 0.6322, 0.3622, 0.5178, 0.1748, 0.8638, 0.2107, 0.6322, 0.3622, 0.5258, 0.3729, 0.5178, 0.1748, 0.2026, 0.6049, 0.2749, 0.7701, 0.1872, 0.8034, 0.5178, 0.1748, 0.8119, 0.06062, 0.8638, 0.2107, 0.5367, 0.4964, 0.6145, 0.5771, 0.5178, 0.7592, 0.6145, 0.5771, 0.6084, 0.7477, 0.5178, 0.7592, 0.6818, 0.7934, 0.5655, 0.8407, 0.6084, 0.7477, 0.6818, 0.7934, 0.6265, 0.8633, 0.5655, 0.8407, 0.6265, 0.8633, 0.5719, 0.9266, 0.5655, 0.8407, 0.8035, 0.7946, 0.8916, 0.7405, 0.92, 0.8328, 0.8035, 0.7946, 0.8141, 0.7012, 0.8916, 0.7405, 0.8141, 0.7012, 0.9058, 0.6324, 0.8916, 0.7405, 0.8192, 0.4417, 0.9498, 0.4352, 0.9058, 0.6324, 0.1225, 1.0, 0.0, 0.7063, 0.1872, 0.8907, 0.0, 0.7063, 0.07699, 0.6423, 0.1872, 0.8907, 0.02871, 0.5415, 0.1242, 0.5279, 0.07699, 0.6423, 0.2636, 0.5279, 0.308, 0.6525, 0.2026, 0.6049, 0.308, 0.6525, 0.2749, 0.7701, 0.2026, 0.6049, 0.7063, 0.4352, 0.6145, 0.5771, 0.6127, 0.4443, 0.7063, 0.4352, 0.7265, 0.5589, 0.6145, 0.5771, 0.7265, 0.5589, 0.6084, 0.7477, 0.6145, 0.5771, 0.6265, 0.8633, 0.6695, 0.9631, 0.5719, 0.9266, 0.6265, 0.8633, 0.7333, 0.9243, 0.6695, 0.9631, 0.7786, 0.8244, 0.7439, 0.7392, 0.8035, 0.7946, 0.8141, 0.7012, 0.8192, 0.4417, 0.9058, 0.6324, 0.8141, 0.7012, 0.7588, 0.6516, 0.8192, 0.4417, 0.2562, 0.012, 0.0, 0.08479, 0.02077, 0.03022, 0.0, 0.7063, 0.02871, 0.5415, 0.07699, 0.6423, 0.01962, 0.3347, 0.1869, 0.3214, 0.09996, 0.4879, 0.1869, 0.3214, 0.2277, 0.3646, 0.09996, 0.4879, 0.308, 0.6525, 0.3704, 0.8034, 0.2749, 0.7701, 0.2457, 0.5279, 0.3642, 0.3945, 0.4333, 0.5279, 0.3642, 0.3945, 0.4716, 0.5065, 0.4333, 0.5279, 0.7265, 0.5589, 0.6818, 0.7934, 0.6084, 0.7477, 0.7265, 0.5589, 0.721, 0.731, 0.6818, 0.7934, 0.721, 0.731, 0.7439, 0.8675, 0.6818, 0.7934, 0.4493, 0.1224, 0.4569, 0.03669, 0.5178, 0.09015, 0.4493, 0.1224, 0.3497, 0.05671, 0.4569, 0.03669, 0.3497, 0.05671, 0.3557, 0.0, 0.4569, 0.03669, 0.3497, 0.05671, 0.2562, 0.012, 0.3557, 0.0, 0.3497, 0.05671, 0.2246, 0.1183, 0.2562, 0.012, 0.2246, 0.1183, 0.0, 0.08479, 0.2562, 0.012, 0.2246, 0.1183, 0.1869, 0.3214, 0.0, 0.08479, 0.2246, 0.1183, 0.3048, 0.3184, 0.1869, 0.3214, 0.3048, 0.3184, 0.2277, 0.3646, 0.1869, 0.3214, 0.5139, 0.2268, 0.4493, 0.1224, 0.5178, 0.09015, 0.5139, 0.2268, 0.4336, 0.3463, 0.4493, 0.1224, 0.4336, 0.3463, 0.3605, 0.174, 0.4493, 0.1224, 0.3048, 0.3184, 0.3642, 0.3945, 0.2277, 0.3646, 0.3048, 0.3184, 0.4336, 0.3463, 0.3642, 0.3945, 0.4336, 0.3463, 0.4716, 0.5065, 0.3642, 0.3945])
me_icosphere_002.use_remesh_preserve_volume = False
me_icosphere_002.use_remesh_preserve_attributes = False
me_icosphere_002.use_mirror_vertex_groups = False
me_icosphere_002.update()

# ---- objects
ob_rock_mideum = bpy.data.objects.new('rock Mideum', me_sphere_001)
ob_rock_small = bpy.data.objects.new('rock small', me_icosphere)
ob_rock_long_medieum = bpy.data.objects.new('rock long medieum ', me_icosphere_001)
ob_icosphere = bpy.data.objects.new('Icosphere', me_icosphere_002)

# ---- transforms, parenting, visibility, modifiers, constraints
ob_rock_mideum.location = (2.673, 0.0, 0.0)
ob_rock_mideum.rotation_euler = (6.258e-12, 0.009653, 1.297e-09)
ob_rock_mideum.scale = (2.176, -1.359, 1.021)
ob_rock_mideum.lineart.crease_threshold = 0.0
_m = ob_rock_mideum.modifiers.new('Auto Smooth', 'NODES')
_m.node_group = ng_auto_smooth
_gi = [s.identifier for s in ng_auto_smooth.interface.items_tree if s.item_type == 'SOCKET' and s.in_out == 'INPUT']
_m[_gi[1]] = 0.9111  # Angle
ob_rock_small.location = (0.0, 0.0, 0.0)
ob_rock_small.rotation_euler = (9.848e-09, -0.3717, -5.238e-08)
ob_rock_small.lineart.crease_threshold = 0.0
_m = ob_rock_small.modifiers.new('Auto Smooth', 'NODES')
_m.node_group = ng_auto_smooth
_gi = [s.identifier for s in ng_auto_smooth.interface.items_tree if s.item_type == 'SOCKET' and s.in_out == 'INPUT']
_m[_gi[1]] = 0.7156  # Angle
ob_rock_long_medieum.location = (-6.619, 0.0, 0.0)
ob_rock_long_medieum.rotation_euler = (8.265, -0.0, 0.0)
ob_rock_long_medieum.lineart.crease_threshold = 0.0
_m = ob_rock_long_medieum.modifiers.new('Auto Smooth', 'NODES')
_m.node_group = ng_auto_smooth
_gi = [s.identifier for s in ng_auto_smooth.interface.items_tree if s.item_type == 'SOCKET' and s.in_out == 'INPUT']
_m[_gi[1]] = 0.8116  # Angle
ob_icosphere.location = (-2.856, 0.0, 0.0)
ob_icosphere.scale = (0.9092, 0.9092, 0.9092)
ob_icosphere.lineart.crease_threshold = 0.0
_m = ob_icosphere.modifiers.new('Auto Smooth', 'NODES')
_m.node_group = ng_auto_smooth
_gi = [s.identifier for s in ng_auto_smooth.interface.items_tree if s.item_type == 'SOCKET' and s.in_out == 'INPUT']
_m[_gi[1]] = 0.6685  # Angle

# ---- collection membership
col_collection.objects.link(ob_rock_mideum)
col_collection.objects.link(ob_rock_small)
col_collection.objects.link(ob_rock_long_medieum)
col_collection.objects.link(ob_icosphere)

# ---- scene / render settings (as saved in the file)
scene.frame_start = 1; scene.frame_end = 250; scene.frame_set(1)
scene.render.engine = 'BLENDER_EEVEE_NEXT'
scene.cycles.use_denoising = False
scene.cycles.samples = 128
scene.cycles.sampling_pattern = 'TABULATED_SOBOL'
scene.cycles.use_adaptive_sampling = False
scene.cycles.use_light_tree = False
scene.view_settings.view_transform = 'Filmic'
bpy.context.view_layer.update()

# ---- added for rendering (the .blend has no active camera and no usable light): camera, sun
cam_auto = bpy.data.cameras.new('AutoCamera')
cam_auto.lens = 50.0
cam_auto.sensor_width = 36.0
cam_auto.clip_end = 1000.0
ob_auto_camera = bpy.data.objects.new('AutoCamera', cam_auto)
scene.collection.objects.link(ob_auto_camera)
ob_auto_camera.location = (10.6125, -14.5468, 10.0037)
ob_auto_camera.rotation_euler = (1.09748, -7.21219e-08, 0.694738)
scene.camera = ob_auto_camera
light_auto_sun = bpy.data.lights.new('AutoSun', 'SUN')
light_auto_sun.energy = 3.0
light_auto_sun.angle = 0.0523599
ob_auto_sun = bpy.data.objects.new('AutoSun', light_auto_sun)
scene.collection.objects.link(ob_auto_sun)
ob_auto_sun.rotation_euler = (0.872665, 0.174533, 0.523599)
bpy.context.view_layer.update()
